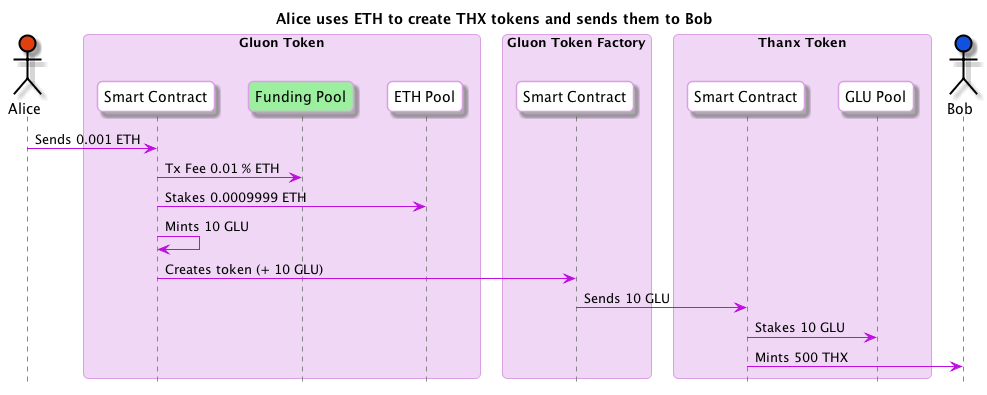

The diagram above was rendered by PlantUML. Its source (embedded in the PNG):
@startuml
skinparam roundcorner 10
skinparam BoxPadding 10
skinparam headerFontColor #BD10E0
skinparam headerFontSize 18
skinparam sequence {
  ArrowColor #BD10E0
  
  BoxBorderColor #D9A1E4
  BoxBackgroundColor #F0D7F5
  BoxPadding 10

  ParticipantBorderColor #D9A1E4
  ParticipantBackgroundColor #ffffff
  ParticipantPadding 10

  ActorBorderColor #000000
  ActorBackgroundColor #ffffff

  EntityBorderColor #BD10E0
  EntityBackgroundColor #ffffff


  LifeLineBorderColor #878787
}

hide footbox
title Alice uses ETH to create THX tokens and sends them to Bob 
actor Alice #E03F10
box "Gluon Token"
  participant "Smart Contract" as GluonSC
  participant "Funding Pool" as FundingPool #9CEF9F
  participant "ETH Pool" as ETHPool
end box
box "Gluon Token Factory"
  participant "Smart Contract" as GluonFactorySC
end box
box "Thanx Token"
  participant "Smart Contract" as ThanxSC
  participant "GLU Pool" as THXGLUPool
end box
actor Bob #1051E0

Alice -> GluonSC : Sends 0.001 ETH
GluonSC -> FundingPool : Tx Fee 0.01 % ETH
GluonSC -> ETHPool : Stakes 0.0009999 ETH
GluonSC -> GluonSC : Mints 10 GLU
GluonSC -> GluonFactorySC : Creates token (+ 10 GLU)
GluonFactorySC -> ThanxSC : Sends 10 GLU

ThanxSC -> THXGLUPool : Stakes 10 GLU
ThanxSC -> Bob : Mints 500 THX

@enduml